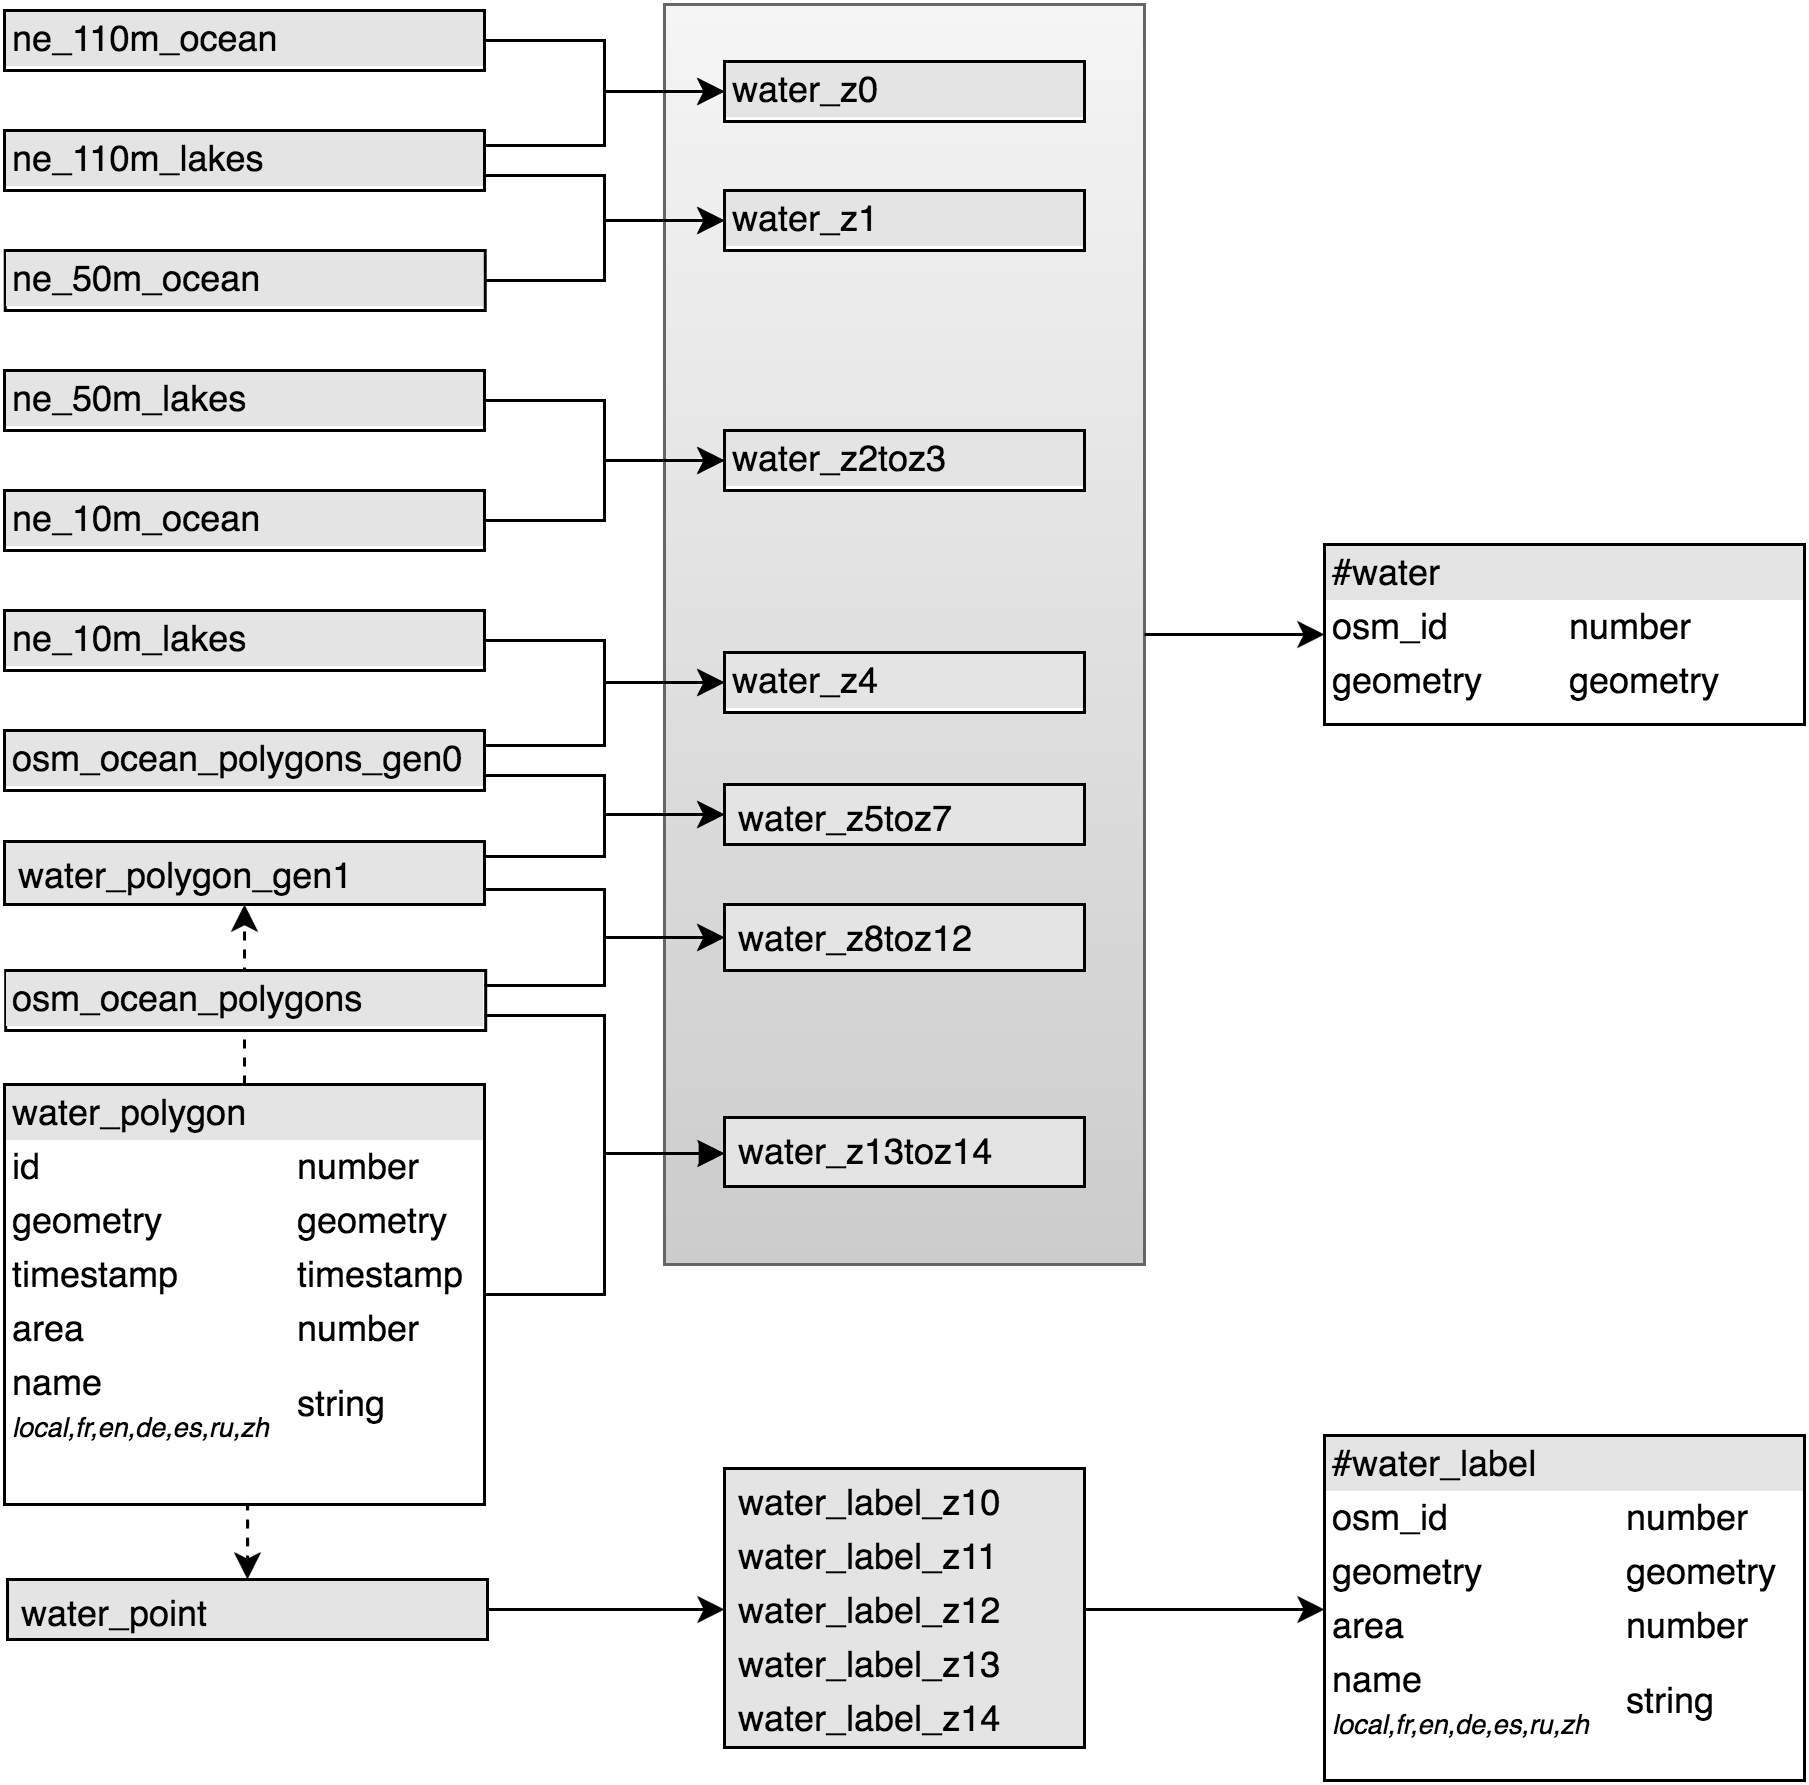

The diagram above was exported from draw.io. Its source (the exported page's mxGraphModel, read from the mxfile embedded in the PNG):
<mxGraphModel dx="1371" dy="701" grid="1" gridSize="10" guides="1" tooltips="1" connect="1" arrows="1" fold="1" page="1" pageScale="1" pageWidth="826" pageHeight="1169" background="#ffffff" math="0" shadow="0">
  <root>
    <mxCell id="0" />
    <mxCell id="1" parent="0" />
    <mxCell id="2" value="" style="whiteSpace=wrap;html=1;fontColor=#000000;plain-gray;gradientColor=#CCCCCC;" vertex="1" parent="1">
      <mxGeometry x="259" y="1602" width="160" height="420" as="geometry" />
    </mxCell>
    <mxCell id="3" style="edgeStyle=orthogonalEdgeStyle;rounded=0;html=1;exitX=1;exitY=0.5;entryX=0;entryY=0.5;endArrow=block;endFill=1;jettySize=auto;orthogonalLoop=1;strokeColor=#050000;strokeWidth=1;fontSize=14;fontColor=#000000;" edge="1" source="4" target="22" parent="1">
      <mxGeometry x="199" y="1985" as="geometry" />
    </mxCell>
    <mxCell id="4" value="&lt;div style=&quot;box-sizing: border-box ; width: 100% ; background: #e4e4e4 ; padding: 2px&quot;&gt;water_polygon&lt;/div&gt;&lt;table style=&quot;width: 100% ; font-size: 1em&quot; cellpadding=&quot;2&quot; cellspacing=&quot;0&quot;&gt;&lt;tbody&gt;&lt;tr&gt;&lt;td&gt;id&lt;/td&gt;&lt;td&gt;&lt;span&gt;number&lt;/span&gt;&lt;br&gt;&lt;/td&gt;&lt;/tr&gt;&lt;tr&gt;&lt;td&gt;geometry&lt;/td&gt;&lt;td&gt;geometry&lt;/td&gt;&lt;/tr&gt;&lt;tr&gt;&lt;td&gt;timestamp&lt;/td&gt;&lt;td&gt;timestamp&lt;/td&gt;&lt;/tr&gt;&lt;tr&gt;&lt;td&gt;area&lt;/td&gt;&lt;td&gt;&lt;span&gt;number&lt;/span&gt;&lt;br&gt;&lt;/td&gt;&lt;/tr&gt;&lt;tr&gt;&lt;td&gt;&lt;span&gt;name&lt;/span&gt;&lt;br&gt;&lt;font style=&quot;font-size: 9px&quot;&gt;&lt;font&gt;&lt;i&gt;local,fr,en,de,es,ru,zh&lt;/i&gt;&lt;/font&gt;&lt;br&gt;&lt;/font&gt;&lt;/td&gt;&lt;td&gt;&lt;span&gt;string&lt;/span&gt;&lt;br&gt;&lt;/td&gt;&lt;/tr&gt;&lt;/tbody&gt;&lt;/table&gt;" style="verticalAlign=top;align=left;overflow=fill;html=1;rounded=0;shadow=0;glass=0;strokeWidth=1;gradientColor=#ffffff;fontFamily=Helvetica;" vertex="1" parent="1">
      <mxGeometry x="39" y="1962" width="160" height="140" as="geometry" />
    </mxCell>
    <mxCell id="5" value="&lt;div style=&quot;box-sizing: border-box ; width: 100% ; background: #e4e4e4 ; padding: 2px&quot;&gt;#water&lt;/div&gt;&lt;table style=&quot;width: 100% ; font-size: 1em&quot; cellpadding=&quot;2&quot; cellspacing=&quot;0&quot;&gt;&lt;tbody&gt;&lt;tr&gt;&lt;td&gt;osm_id&lt;/td&gt;&lt;td&gt;&lt;span&gt;number&lt;/span&gt;&lt;br&gt;&lt;/td&gt;&lt;/tr&gt;&lt;tr&gt;&lt;td&gt;geometry&lt;/td&gt;&lt;td&gt;&lt;span&gt;geometry&lt;/span&gt;&lt;/td&gt;&lt;/tr&gt;&lt;/tbody&gt;&lt;/table&gt;" style="verticalAlign=top;align=left;overflow=fill;html=1;rounded=0;shadow=0;glass=0;strokeWidth=1;gradientColor=#ffffff;fontFamily=Helvetica;" vertex="1" parent="1">
      <mxGeometry x="479" y="1782" width="160" height="60" as="geometry" />
    </mxCell>
    <mxCell id="6" value="&lt;div style=&quot;box-sizing: border-box ; width: 100% ; background: #e4e4e4 ; padding: 2px&quot;&gt;#water_label&lt;/div&gt;&lt;table style=&quot;width: 100% ; font-size: 1em&quot; cellpadding=&quot;2&quot; cellspacing=&quot;0&quot;&gt;&lt;tbody&gt;&lt;tr&gt;&lt;td&gt;osm_id&lt;/td&gt;&lt;td&gt;&lt;span&gt;number&lt;/span&gt;&lt;br&gt;&lt;/td&gt;&lt;/tr&gt;&lt;tr&gt;&lt;td&gt;geometry&lt;/td&gt;&lt;td&gt;&lt;span&gt;geometry&lt;/span&gt;&lt;/td&gt;&lt;/tr&gt;&lt;tr&gt;&lt;td&gt;area&lt;/td&gt;&lt;td&gt;number&lt;/td&gt;&lt;/tr&gt;&lt;tr&gt;&lt;td&gt;&lt;span&gt;name&lt;/span&gt;&lt;br&gt;&lt;font style=&quot;font-size: 9px&quot;&gt;&lt;font&gt;&lt;i&gt;local,fr,en,de,es,ru,zh&lt;/i&gt;&lt;/font&gt;&lt;br&gt;&lt;/font&gt;&lt;/td&gt;&lt;td&gt;&lt;span&gt;string&lt;/span&gt;&lt;br&gt;&lt;/td&gt;&lt;/tr&gt;&lt;/tbody&gt;&lt;/table&gt;" style="verticalAlign=top;align=left;overflow=fill;html=1;rounded=0;shadow=0;glass=0;strokeWidth=1;gradientColor=#ffffff;fontFamily=Helvetica;" vertex="1" parent="1">
      <mxGeometry x="479" y="2079" width="160" height="115" as="geometry" />
    </mxCell>
    <mxCell id="7" value="&lt;div style=&quot;box-sizing: border-box ; width: 100% ; background: #e4e4e4 ; padding: 2px&quot;&gt;&lt;table cellpadding=&quot;2&quot; cellspacing=&quot;0&quot; style=&quot;font-size: 1em ; line-height: 1.2 ; width: 100%&quot;&gt;&lt;tbody&gt;&lt;tr&gt;&lt;td&gt;water_label_z10&lt;/td&gt;&lt;/tr&gt;&lt;tr&gt;&lt;td&gt;water_label_z11&lt;/td&gt;&lt;/tr&gt;&lt;tr&gt;&lt;td&gt;water_label_z12&lt;/td&gt;&lt;/tr&gt;&lt;tr&gt;&lt;td&gt;water_label_z13&lt;/td&gt;&lt;/tr&gt;&lt;tr&gt;&lt;td&gt;water_label_z14&lt;/td&gt;&lt;/tr&gt;&lt;/tbody&gt;&lt;/table&gt;&lt;/div&gt;" style="verticalAlign=top;align=left;overflow=fill;html=1;rounded=0;shadow=0;glass=0;strokeWidth=1;gradientColor=#ffffff;fontFamily=Helvetica;" vertex="1" parent="1">
      <mxGeometry x="279" y="2090" width="120" height="93" as="geometry" />
    </mxCell>
    <mxCell id="8" style="edgeStyle=orthogonalEdgeStyle;rounded=0;html=1;exitX=1;exitY=0.5;jettySize=auto;orthogonalLoop=1;fontColor=#000000;" edge="1" source="7" target="6" parent="1">
      <mxGeometry x="399" y="2137" as="geometry" />
    </mxCell>
    <mxCell id="9" value="&lt;div style=&quot;box-sizing: border-box ; width: 100% ; background: #e4e4e4 ; padding: 2px&quot;&gt;&lt;table cellpadding=&quot;2&quot; cellspacing=&quot;0&quot; style=&quot;font-size: 1em ; line-height: 1.2 ; width: 100%&quot;&gt;&lt;tbody&gt;&lt;tr&gt;&lt;td&gt;water_point&lt;/td&gt;&lt;/tr&gt;&lt;/tbody&gt;&lt;/table&gt;&lt;/div&gt;" style="verticalAlign=top;align=left;overflow=fill;html=1;rounded=0;shadow=0;glass=0;strokeWidth=1;gradientColor=#ffffff;fontFamily=Helvetica;" vertex="1" parent="1">
      <mxGeometry x="40" y="2127" width="160" height="20" as="geometry" />
    </mxCell>
    <mxCell id="10" value="&lt;div style=&quot;box-sizing: border-box ; width: 100% ; background: #e4e4e4 ; padding: 2px&quot;&gt;&lt;table cellpadding=&quot;2&quot; cellspacing=&quot;0&quot; style=&quot;font-size: 1em ; line-height: 1.2 ; width: 100%&quot;&gt;&lt;tbody&gt;&lt;tr&gt;&lt;td&gt;water_polygon_gen1&lt;/td&gt;&lt;/tr&gt;&lt;/tbody&gt;&lt;/table&gt;&lt;/div&gt;" style="verticalAlign=top;align=left;overflow=fill;html=1;rounded=0;shadow=0;glass=0;strokeWidth=1;gradientColor=#ffffff;fontFamily=Helvetica;" vertex="1" parent="1">
      <mxGeometry x="39" y="1881" width="160" height="21" as="geometry" />
    </mxCell>
    <mxCell id="11" style="edgeStyle=orthogonalEdgeStyle;rounded=0;html=1;exitX=0.5;exitY=0;entryX=0.5;entryY=1;jettySize=auto;orthogonalLoop=1;fontColor=#000000;dashed=1;" edge="1" source="4" target="10" parent="1">
      <mxGeometry x="119" y="1902" as="geometry" />
    </mxCell>
    <mxCell id="12" style="edgeStyle=orthogonalEdgeStyle;rounded=0;html=1;exitX=0.5;exitY=1;entryX=0.5;entryY=0;jettySize=auto;orthogonalLoop=1;fontColor=#000000;dashed=1;" edge="1" source="4" target="9" parent="1">
      <mxGeometry x="119" y="2102" as="geometry" />
    </mxCell>
    <mxCell id="13" style="edgeStyle=orthogonalEdgeStyle;rounded=0;html=1;exitX=1;exitY=0.5;jettySize=auto;orthogonalLoop=1;fontColor=#000000;" edge="1" source="9" target="7" parent="1">
      <mxGeometry x="200" y="2137" as="geometry" />
    </mxCell>
    <mxCell id="14" value="&lt;div style=&quot;box-sizing: border-box ; width: 100% ; background: #e4e4e4 ; padding: 2px&quot;&gt;ne_110m_ocean&lt;/div&gt;" style="verticalAlign=top;align=left;overflow=fill;html=1;rounded=0;shadow=0;glass=0;strokeWidth=1;gradientColor=#ffffff;fontFamily=Helvetica;" vertex="1" parent="1">
      <mxGeometry x="39" y="1604" width="160" height="20" as="geometry" />
    </mxCell>
    <mxCell id="15" value="&lt;div style=&quot;box-sizing: border-box ; width: 100% ; background: #e4e4e4 ; padding: 2px&quot;&gt;ne_50m_ocean&lt;/div&gt;" style="verticalAlign=top;align=left;overflow=fill;html=1;rounded=0;shadow=0;glass=0;strokeWidth=1;gradientColor=#ffffff;fontFamily=Helvetica;" vertex="1" parent="1">
      <mxGeometry x="39.241379310344826" y="1684" width="160" height="20" as="geometry" />
    </mxCell>
    <mxCell id="16" value="&lt;div style=&quot;box-sizing: border-box ; width: 100% ; background: #e4e4e4 ; padding: 2px&quot;&gt;ne_10m_ocean&lt;/div&gt;" style="verticalAlign=top;align=left;overflow=fill;html=1;rounded=0;shadow=0;glass=0;strokeWidth=1;gradientColor=#ffffff;fontFamily=Helvetica;" vertex="1" parent="1">
      <mxGeometry x="39" y="1764" width="160" height="20" as="geometry" />
    </mxCell>
    <mxCell id="17" value="&lt;div style=&quot;box-sizing: border-box ; width: 100% ; background: #e4e4e4 ; padding: 2px&quot;&gt;ne_110m_lakes&lt;/div&gt;" style="verticalAlign=top;align=left;overflow=fill;html=1;rounded=0;shadow=0;glass=0;strokeWidth=1;gradientColor=#ffffff;fontFamily=Helvetica;" vertex="1" parent="1">
      <mxGeometry x="39" y="1644" width="160" height="20" as="geometry" />
    </mxCell>
    <mxCell id="18" value="&lt;div style=&quot;box-sizing: border-box ; width: 100% ; background: #e4e4e4 ; padding: 2px&quot;&gt;ne_50m_lakes&lt;/div&gt;" style="verticalAlign=top;align=left;overflow=fill;html=1;rounded=0;shadow=0;glass=0;strokeWidth=1;gradientColor=#ffffff;fontFamily=Helvetica;" vertex="1" parent="1">
      <mxGeometry x="39" y="1724" width="160" height="20" as="geometry" />
    </mxCell>
    <mxCell id="19" value="&lt;div style=&quot;box-sizing: border-box ; width: 100% ; background: #e4e4e4 ; padding: 2px&quot;&gt;ne_10m_lakes&lt;/div&gt;" style="verticalAlign=top;align=left;overflow=fill;html=1;rounded=0;shadow=0;glass=0;strokeWidth=1;gradientColor=#ffffff;fontFamily=Helvetica;" vertex="1" parent="1">
      <mxGeometry x="39" y="1804" width="160" height="20" as="geometry" />
    </mxCell>
    <mxCell id="20" value="&lt;div style=&quot;box-sizing: border-box ; width: 100% ; background: #e4e4e4 ; padding: 2px&quot;&gt;osm_ocean_polygons_gen0&lt;/div&gt;" style="verticalAlign=top;align=left;overflow=fill;html=1;rounded=0;shadow=0;glass=0;strokeWidth=1;gradientColor=#ffffff;fontFamily=Helvetica;" vertex="1" parent="1">
      <mxGeometry x="39" y="1844" width="160" height="20" as="geometry" />
    </mxCell>
    <mxCell id="21" value="&lt;div style=&quot;box-sizing: border-box ; width: 100% ; background: #e4e4e4 ; padding: 2px&quot;&gt;osm_ocean_polygons&lt;/div&gt;" style="verticalAlign=top;align=left;overflow=fill;html=1;rounded=0;shadow=0;glass=0;strokeWidth=1;gradientColor=#ffffff;fontFamily=Helvetica;" vertex="1" parent="1">
      <mxGeometry x="39.40000000000009" y="1924" width="160" height="20" as="geometry" />
    </mxCell>
    <mxCell id="22" value="&lt;div style=&quot;box-sizing: border-box ; width: 100% ; background: #e4e4e4 ; padding: 2px&quot;&gt;&lt;table cellpadding=&quot;2&quot; cellspacing=&quot;0&quot; style=&quot;font-size: 1em ; line-height: 1.2 ; width: 100%&quot;&gt;&lt;tbody&gt;&lt;tr&gt;&lt;td&gt;water_z13toz14&lt;/td&gt;&lt;/tr&gt;&lt;/tbody&gt;&lt;/table&gt;&lt;/div&gt;" style="verticalAlign=top;align=left;overflow=fill;html=1;rounded=0;shadow=0;glass=0;strokeWidth=1;gradientColor=#ffffff;fontFamily=Helvetica;" vertex="1" parent="1">
      <mxGeometry x="279" y="1973" width="120" height="23" as="geometry" />
    </mxCell>
    <mxCell id="23" value="&lt;div style=&quot;box-sizing: border-box ; width: 100% ; background: #e4e4e4 ; padding: 2px&quot;&gt;&lt;table cellpadding=&quot;2&quot; cellspacing=&quot;0&quot; style=&quot;font-size: 1em ; line-height: 1.2 ; width: 100%&quot;&gt;&lt;tbody&gt;&lt;tr&gt;&lt;td&gt;water_z8toz12&lt;/td&gt;&lt;/tr&gt;&lt;/tbody&gt;&lt;/table&gt;&lt;/div&gt;" style="verticalAlign=top;align=left;overflow=fill;html=1;rounded=0;shadow=0;glass=0;strokeWidth=1;gradientColor=#ffffff;fontFamily=Helvetica;" vertex="1" parent="1">
      <mxGeometry x="279" y="1902" width="120" height="22" as="geometry" />
    </mxCell>
    <mxCell id="24" value="&lt;div style=&quot;box-sizing: border-box ; width: 100% ; background: #e4e4e4 ; padding: 2px&quot;&gt;&lt;table cellpadding=&quot;2&quot; cellspacing=&quot;0&quot; style=&quot;font-size: 1em ; line-height: 1.2 ; width: 100%&quot;&gt;&lt;tbody&gt;&lt;tr&gt;&lt;td&gt;water_z5toz7&lt;/td&gt;&lt;/tr&gt;&lt;/tbody&gt;&lt;/table&gt;&lt;/div&gt;" style="verticalAlign=top;align=left;overflow=fill;html=1;rounded=0;shadow=0;glass=0;strokeWidth=1;gradientColor=#ffffff;fontFamily=Helvetica;" vertex="1" parent="1">
      <mxGeometry x="279" y="1862" width="120" height="20" as="geometry" />
    </mxCell>
    <mxCell id="25" value="&lt;div style=&quot;box-sizing: border-box ; width: 100% ; background: #e4e4e4 ; padding: 2px&quot;&gt;water_z4&lt;/div&gt;" style="verticalAlign=top;align=left;overflow=fill;html=1;rounded=0;shadow=0;glass=0;strokeWidth=1;gradientColor=#ffffff;fontFamily=Helvetica;" vertex="1" parent="1">
      <mxGeometry x="279" y="1818" width="120" height="20" as="geometry" />
    </mxCell>
    <mxCell id="26" value="&lt;div style=&quot;box-sizing: border-box ; width: 100% ; background: #e4e4e4 ; padding: 2px&quot;&gt;water_z2toz3&lt;/div&gt;" style="verticalAlign=top;align=left;overflow=fill;html=1;rounded=0;shadow=0;glass=0;strokeWidth=1;gradientColor=#ffffff;fontFamily=Helvetica;" vertex="1" parent="1">
      <mxGeometry x="279" y="1744" width="120" height="20" as="geometry" />
    </mxCell>
    <mxCell id="27" value="&lt;div style=&quot;box-sizing: border-box ; width: 100% ; background: #e4e4e4 ; padding: 2px&quot;&gt;water_z1&lt;/div&gt;" style="verticalAlign=top;align=left;overflow=fill;html=1;rounded=0;shadow=0;glass=0;strokeWidth=1;gradientColor=#ffffff;fontFamily=Helvetica;" vertex="1" parent="1">
      <mxGeometry x="279" y="1664" width="120" height="20" as="geometry" />
    </mxCell>
    <mxCell id="28" style="edgeStyle=orthogonalEdgeStyle;rounded=0;html=1;exitX=1;exitY=0.5;entryX=0;entryY=0.5;jettySize=auto;orthogonalLoop=1;fontColor=#000000;" edge="1" source="18" target="26" parent="1">
      <mxGeometry x="199" y="1734" as="geometry" />
    </mxCell>
    <mxCell id="29" style="edgeStyle=orthogonalEdgeStyle;rounded=0;html=1;exitX=1;exitY=0.5;entryX=0;entryY=0.5;jettySize=auto;orthogonalLoop=1;fontColor=#000000;" edge="1" source="16" target="26" parent="1">
      <mxGeometry x="199" y="1754" as="geometry" />
    </mxCell>
    <mxCell id="30" value="&lt;div style=&quot;box-sizing: border-box ; width: 100% ; background: #e4e4e4 ; padding: 2px&quot;&gt;water_z0&lt;/div&gt;" style="verticalAlign=top;align=left;overflow=fill;html=1;rounded=0;shadow=0;glass=0;strokeWidth=1;gradientColor=#ffffff;fontFamily=Helvetica;" vertex="1" parent="1">
      <mxGeometry x="279" y="1621" width="120" height="20" as="geometry" />
    </mxCell>
    <mxCell id="31" style="edgeStyle=orthogonalEdgeStyle;rounded=0;html=1;exitX=1;exitY=0.5;entryX=0;entryY=0.5;jettySize=auto;orthogonalLoop=1;fontColor=#000000;" edge="1" source="14" target="30" parent="1">
      <mxGeometry x="199" y="1614" as="geometry" />
    </mxCell>
    <mxCell id="32" style="edgeStyle=orthogonalEdgeStyle;rounded=0;html=1;exitX=1;exitY=0.5;entryX=0;entryY=0.5;jettySize=auto;orthogonalLoop=1;fontColor=#000000;" edge="1" source="19" target="25" parent="1">
      <mxGeometry x="199" y="1814" as="geometry" />
    </mxCell>
    <mxCell id="33" style="edgeStyle=orthogonalEdgeStyle;rounded=0;html=1;exitX=1;exitY=0.75;entryX=0;entryY=0.5;jettySize=auto;orthogonalLoop=1;fontColor=#000000;" edge="1" source="20" target="24" parent="1">
      <mxGeometry x="199" y="1859" as="geometry" />
    </mxCell>
    <mxCell id="34" style="edgeStyle=orthogonalEdgeStyle;rounded=0;html=1;exitX=1;exitY=0.25;entryX=0;entryY=0.5;jettySize=auto;orthogonalLoop=1;fontColor=#000000;" edge="1" source="10" target="24" parent="1">
      <mxGeometry x="199" y="1872" as="geometry" />
    </mxCell>
    <mxCell id="35" style="edgeStyle=orthogonalEdgeStyle;rounded=0;html=1;exitX=1;exitY=0.75;entryX=0;entryY=0.5;jettySize=auto;orthogonalLoop=1;fontColor=#000000;" edge="1" source="10" target="23" parent="1">
      <mxGeometry x="199" y="1897" as="geometry" />
    </mxCell>
    <mxCell id="36" style="edgeStyle=orthogonalEdgeStyle;rounded=0;html=1;exitX=1;exitY=0.25;entryX=0;entryY=0.5;jettySize=auto;orthogonalLoop=1;fontColor=#000000;" edge="1" source="21" target="23" parent="1">
      <mxGeometry x="199" y="1913" as="geometry" />
    </mxCell>
    <mxCell id="37" style="edgeStyle=orthogonalEdgeStyle;rounded=0;html=1;exitX=1;exitY=0.75;entryX=0;entryY=0.5;jettySize=auto;orthogonalLoop=1;fontColor=#000000;" edge="1" source="21" target="22" parent="1">
      <mxGeometry x="199" y="1939" as="geometry" />
    </mxCell>
    <mxCell id="38" style="edgeStyle=orthogonalEdgeStyle;rounded=0;html=1;exitX=1;exitY=0.25;entryX=0;entryY=0.5;jettySize=auto;orthogonalLoop=1;fontColor=#000000;" edge="1" source="20" target="25" parent="1">
      <mxGeometry x="199" y="1828" as="geometry" />
    </mxCell>
    <mxCell id="39" style="edgeStyle=orthogonalEdgeStyle;rounded=0;html=1;exitX=1;exitY=0.25;entryX=0;entryY=0.5;jettySize=auto;orthogonalLoop=1;fontColor=#000000;" edge="1" source="17" target="30" parent="1">
      <mxGeometry x="199" y="1631" as="geometry" />
    </mxCell>
    <mxCell id="40" style="edgeStyle=orthogonalEdgeStyle;rounded=0;html=1;exitX=1;exitY=0.5;entryX=0;entryY=0.5;jettySize=auto;orthogonalLoop=1;fontColor=#000000;" edge="1" source="15" target="27" parent="1">
      <mxGeometry x="199" y="1674" as="geometry" />
    </mxCell>
    <mxCell id="41" style="edgeStyle=orthogonalEdgeStyle;rounded=0;html=1;exitX=1;exitY=0.75;entryX=0;entryY=0.5;jettySize=auto;orthogonalLoop=1;fontColor=#000000;" edge="1" source="17" target="27" parent="1">
      <mxGeometry x="199" y="1659" as="geometry" />
    </mxCell>
    <mxCell id="42" style="edgeStyle=orthogonalEdgeStyle;rounded=0;html=1;exitX=1;exitY=0.5;entryX=0;entryY=0.5;shadow=0;startSize=6;jettySize=auto;orthogonalLoop=1;strokeColor=#000000;fontColor=#000000;" edge="1" source="2" target="5" parent="1">
      <mxGeometry x="419" y="1812" as="geometry" />
    </mxCell>
  </root>
</mxGraphModel>